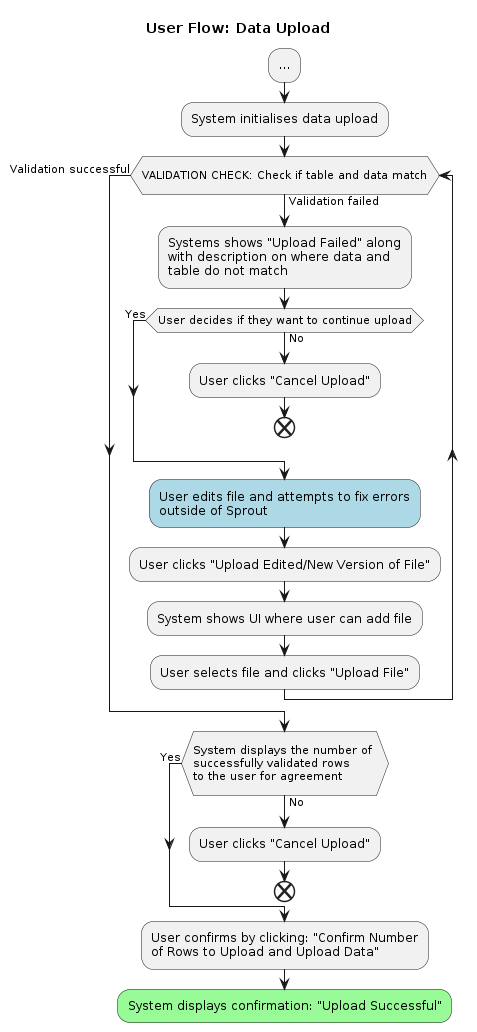

The diagram above was rendered by PlantUML. Its source (embedded in the PNG):
@startuml user-flow-data-upload

title User Flow: Data Upload

:...;
'copied from user-flow.puml start
'data upload start
:System initialises data upload;
while (\nVALIDATION CHECK: Check if table and data match\n) is (Validation failed)
  :Systems shows "Upload Failed" along\nwith description on where data and\ntable do not match;
    while (User decides if they want to continue upload) is (No)
        :User clicks "Cancel Upload";
        end
    end while (Yes);
  #LightBlue:User edits file and attempts to fix errors\noutside of Sprout;
  :User clicks "Upload Edited/New Version of File";
  :System shows UI where user can add file; 
  :User selects file and clicks "Upload File";
end while (Validation successful);
while (\nSystem displays the number of \nsuccessfully validated rows \nto the user for agreement\n) is (No)
  :User clicks "Cancel Upload";
  end
end while (Yes);
:User confirms by clicking: "Confirm Number\nof Rows to Upload and Upload Data";
#palegreen:System displays confirmation: "Upload Successful";
'data upload end
'copied from user-flow.puml end

@enduml